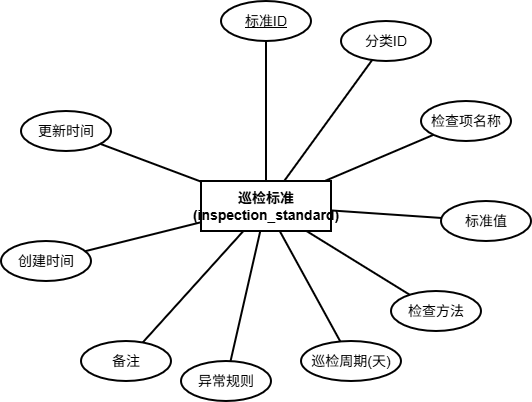

The diagram above was exported from draw.io. Its source (the exported page's mxGraphModel, read from the mxfile embedded in the PNG):
<mxGraphModel dx="1042" dy="626" grid="0" gridSize="10" guides="1" tooltips="1" connect="1" arrows="1" fold="1" page="1" pageScale="1" pageWidth="291" pageHeight="413" math="0" shadow="0">
  <root>
    <mxCell id="0" />
    <mxCell id="1" parent="0" />
    <mxCell id="center" parent="1" style="rounded=0;whiteSpace=wrap;html=1;fillColor=none;strokeColor=#010101;fontColor=#000000;strokeWidth=2;fontSize=14;fontStyle=1;" value="巡检标准&#10;(inspection_standard)" vertex="1">
      <mxGeometry height="50" width="130" x="340" y="280" as="geometry" />
    </mxCell>
    <mxCell id="a1" parent="1" style="ellipse;whiteSpace=wrap;html=1;fillColor=none;strokeColor=#010101;fontColor=#000000;strokeWidth=2;fontSize=14;" value="&lt;u&gt;标准ID&lt;/u&gt;" vertex="1">
      <mxGeometry height="40" width="90" x="360" y="100" as="geometry" />
    </mxCell>
    <mxCell id="a2" parent="1" style="ellipse;whiteSpace=wrap;html=1;fillColor=none;strokeColor=#010101;fontColor=#000000;strokeWidth=2;fontSize=14;" value="分类ID" vertex="1">
      <mxGeometry height="40" width="90" x="480" y="120" as="geometry" />
    </mxCell>
    <mxCell id="a3" parent="1" style="ellipse;whiteSpace=wrap;html=1;fillColor=none;strokeColor=#010101;fontColor=#000000;strokeWidth=2;fontSize=14;" value="检查项名称" vertex="1">
      <mxGeometry height="40" width="90" x="560" y="200" as="geometry" />
    </mxCell>
    <mxCell id="a4" parent="1" style="ellipse;whiteSpace=wrap;html=1;fillColor=none;strokeColor=#010101;fontColor=#000000;strokeWidth=2;fontSize=14;" value="标准值" vertex="1">
      <mxGeometry height="40" width="90" x="580" y="300" as="geometry" />
    </mxCell>
    <mxCell id="a5" parent="1" style="ellipse;whiteSpace=wrap;html=1;fillColor=none;strokeColor=#010101;fontColor=#000000;strokeWidth=2;fontSize=14;" value="检查方法" vertex="1">
      <mxGeometry height="40" width="90" x="530" y="390" as="geometry" />
    </mxCell>
    <mxCell id="a6" parent="1" style="ellipse;whiteSpace=wrap;html=1;fillColor=none;strokeColor=#010101;fontColor=#000000;strokeWidth=2;fontSize=14;" value="巡检周期(天)" vertex="1">
      <mxGeometry height="40" width="100" x="440" y="440" as="geometry" />
    </mxCell>
    <mxCell id="a7" parent="1" style="ellipse;whiteSpace=wrap;html=1;fillColor=none;strokeColor=#010101;fontColor=#000000;strokeWidth=2;fontSize=14;" value="异常规则" vertex="1">
      <mxGeometry height="40" width="90" x="320" y="460" as="geometry" />
    </mxCell>
    <mxCell id="a8" parent="1" style="ellipse;whiteSpace=wrap;html=1;fillColor=none;strokeColor=#010101;fontColor=#000000;strokeWidth=2;fontSize=14;" value="备注" vertex="1">
      <mxGeometry height="40" width="90" x="220" y="440" as="geometry" />
    </mxCell>
    <mxCell id="a9" parent="1" style="ellipse;whiteSpace=wrap;html=1;fillColor=none;strokeColor=#010101;fontColor=#000000;strokeWidth=2;fontSize=14;" value="创建时间" vertex="1">
      <mxGeometry height="40" width="90" x="140" y="340" as="geometry" />
    </mxCell>
    <mxCell id="a10" parent="1" style="ellipse;whiteSpace=wrap;html=1;fillColor=none;strokeColor=#010101;fontColor=#000000;strokeWidth=2;fontSize=14;" value="更新时间" vertex="1">
      <mxGeometry height="40" width="90" x="160" y="210" as="geometry" />
    </mxCell>
    <mxCell id="e1" edge="1" parent="1" source="center" style="edgeStyle=none;html=1;endArrow=none;strokeColor=#010101;strokeWidth=2;fontSize=14;fontColor=#000000;" target="a1">
      <mxGeometry relative="1" as="geometry" />
    </mxCell>
    <mxCell id="e2" edge="1" parent="1" source="center" style="edgeStyle=none;html=1;endArrow=none;strokeColor=#010101;strokeWidth=2;fontSize=14;fontColor=#000000;" target="a2">
      <mxGeometry relative="1" as="geometry" />
    </mxCell>
    <mxCell id="e3" edge="1" parent="1" source="center" style="edgeStyle=none;html=1;endArrow=none;strokeColor=#010101;strokeWidth=2;fontSize=14;fontColor=#000000;" target="a3">
      <mxGeometry relative="1" as="geometry" />
    </mxCell>
    <mxCell id="e4" edge="1" parent="1" source="center" style="edgeStyle=none;html=1;endArrow=none;strokeColor=#010101;strokeWidth=2;fontSize=14;fontColor=#000000;" target="a4">
      <mxGeometry relative="1" as="geometry" />
    </mxCell>
    <mxCell id="e5" edge="1" parent="1" source="center" style="edgeStyle=none;html=1;endArrow=none;strokeColor=#010101;strokeWidth=2;fontSize=14;fontColor=#000000;" target="a5">
      <mxGeometry relative="1" as="geometry" />
    </mxCell>
    <mxCell id="e6" edge="1" parent="1" source="center" style="edgeStyle=none;html=1;endArrow=none;strokeColor=#010101;strokeWidth=2;fontSize=14;fontColor=#000000;" target="a6">
      <mxGeometry relative="1" as="geometry" />
    </mxCell>
    <mxCell id="e7" edge="1" parent="1" source="center" style="edgeStyle=none;html=1;endArrow=none;strokeColor=#010101;strokeWidth=2;fontSize=14;fontColor=#000000;" target="a7">
      <mxGeometry relative="1" as="geometry" />
    </mxCell>
    <mxCell id="e8" edge="1" parent="1" source="center" style="edgeStyle=none;html=1;endArrow=none;strokeColor=#010101;strokeWidth=2;fontSize=14;fontColor=#000000;" target="a8">
      <mxGeometry relative="1" as="geometry" />
    </mxCell>
    <mxCell id="e9" edge="1" parent="1" source="center" style="edgeStyle=none;html=1;endArrow=none;strokeColor=#010101;strokeWidth=2;fontSize=14;fontColor=#000000;" target="a9">
      <mxGeometry relative="1" as="geometry" />
    </mxCell>
    <mxCell id="e10" edge="1" parent="1" source="center" style="edgeStyle=none;html=1;endArrow=none;strokeColor=#010101;strokeWidth=2;fontSize=14;fontColor=#000000;" target="a10">
      <mxGeometry relative="1" as="geometry" />
    </mxCell>
  </root>
</mxGraphModel>